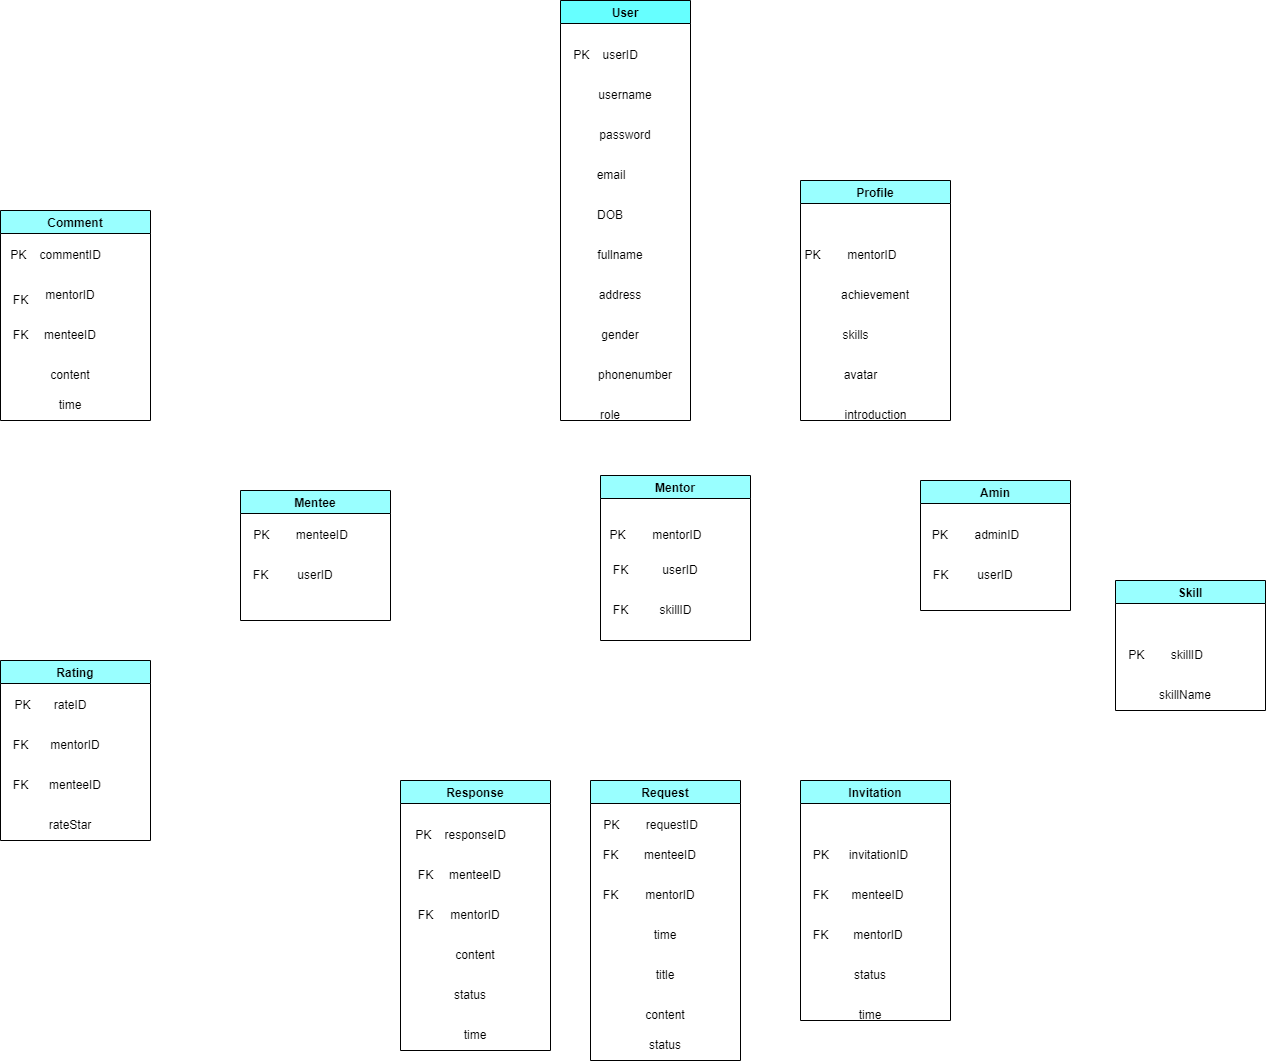

The diagram above was exported from draw.io. Its source (the exported page's mxGraphModel, read from the mxfile embedded in the PNG):
<mxGraphModel dx="1861" dy="1871" grid="1" gridSize="10" guides="1" tooltips="1" connect="1" arrows="1" fold="1" page="1" pageScale="1" pageWidth="850" pageHeight="1100" math="0" shadow="0">
  <root>
    <mxCell id="0" />
    <mxCell id="1" parent="0" />
    <mxCell id="TL7-QIu8iP-okTsTUZNG-15" value="User" style="swimlane;fillColor=#66FFFF;" parent="1" vertex="1">
      <mxGeometry x="720" y="-580" width="130" height="420" as="geometry" />
    </mxCell>
    <mxCell id="TL7-QIu8iP-okTsTUZNG-18" value="PK&amp;nbsp; &amp;nbsp; userID" style="text;html=1;align=center;verticalAlign=middle;resizable=0;points=[];autosize=1;strokeColor=none;fillColor=none;" parent="TL7-QIu8iP-okTsTUZNG-15" vertex="1">
      <mxGeometry y="40" width="90" height="30" as="geometry" />
    </mxCell>
    <mxCell id="TL7-QIu8iP-okTsTUZNG-19" value="username" style="text;html=1;strokeColor=none;fillColor=none;align=center;verticalAlign=middle;whiteSpace=wrap;rounded=0;" parent="TL7-QIu8iP-okTsTUZNG-15" vertex="1">
      <mxGeometry x="30" y="80" width="70" height="30" as="geometry" />
    </mxCell>
    <mxCell id="TL7-QIu8iP-okTsTUZNG-20" value="password" style="text;html=1;strokeColor=none;fillColor=none;align=center;verticalAlign=middle;whiteSpace=wrap;rounded=0;" parent="TL7-QIu8iP-okTsTUZNG-15" vertex="1">
      <mxGeometry x="30" y="120" width="70" height="30" as="geometry" />
    </mxCell>
    <mxCell id="TL7-QIu8iP-okTsTUZNG-21" value="&amp;nbsp;email&lt;span style=&quot;white-space: pre;&quot;&gt;&#09;&lt;/span&gt;" style="text;html=1;strokeColor=none;fillColor=none;align=center;verticalAlign=middle;whiteSpace=wrap;rounded=0;" parent="TL7-QIu8iP-okTsTUZNG-15" vertex="1">
      <mxGeometry x="30" y="160" width="60" height="30" as="geometry" />
    </mxCell>
    <mxCell id="WOiRJVglwo6FSwuh2QkT-1" value="DOB" style="text;html=1;strokeColor=none;fillColor=none;align=center;verticalAlign=middle;whiteSpace=wrap;rounded=0;" parent="TL7-QIu8iP-okTsTUZNG-15" vertex="1">
      <mxGeometry x="20" y="200" width="60" height="30" as="geometry" />
    </mxCell>
    <mxCell id="WOiRJVglwo6FSwuh2QkT-2" value="fullname" style="text;html=1;strokeColor=none;fillColor=none;align=center;verticalAlign=middle;whiteSpace=wrap;rounded=0;" parent="TL7-QIu8iP-okTsTUZNG-15" vertex="1">
      <mxGeometry x="30" y="240" width="60" height="30" as="geometry" />
    </mxCell>
    <mxCell id="WOiRJVglwo6FSwuh2QkT-3" value="address" style="text;html=1;strokeColor=none;fillColor=none;align=center;verticalAlign=middle;whiteSpace=wrap;rounded=0;" parent="TL7-QIu8iP-okTsTUZNG-15" vertex="1">
      <mxGeometry x="30" y="280" width="60" height="30" as="geometry" />
    </mxCell>
    <mxCell id="WOiRJVglwo6FSwuh2QkT-4" value="gender" style="text;html=1;strokeColor=none;fillColor=none;align=center;verticalAlign=middle;whiteSpace=wrap;rounded=0;" parent="TL7-QIu8iP-okTsTUZNG-15" vertex="1">
      <mxGeometry x="30" y="320" width="60" height="30" as="geometry" />
    </mxCell>
    <mxCell id="WOiRJVglwo6FSwuh2QkT-5" value="phonenumber" style="text;html=1;strokeColor=none;fillColor=none;align=center;verticalAlign=middle;whiteSpace=wrap;rounded=0;" parent="TL7-QIu8iP-okTsTUZNG-15" vertex="1">
      <mxGeometry x="45" y="360" width="60" height="30" as="geometry" />
    </mxCell>
    <mxCell id="3Z0Vtg2GQinOC6KK63oH-1" value="role" style="text;html=1;strokeColor=none;fillColor=none;align=center;verticalAlign=middle;whiteSpace=wrap;rounded=0;" parent="TL7-QIu8iP-okTsTUZNG-15" vertex="1">
      <mxGeometry x="20" y="400" width="60" height="30" as="geometry" />
    </mxCell>
    <mxCell id="TL7-QIu8iP-okTsTUZNG-22" value="Amin" style="swimlane;fillColor=#99FFFF;" parent="1" vertex="1">
      <mxGeometry x="1080" y="-100" width="150" height="130" as="geometry" />
    </mxCell>
    <mxCell id="TL7-QIu8iP-okTsTUZNG-23" value="PK&amp;nbsp;&amp;nbsp;&amp;nbsp;&amp;nbsp;&amp;nbsp;&amp;nbsp;&amp;nbsp; adminID" style="text;html=1;align=center;verticalAlign=middle;resizable=0;points=[];autosize=1;strokeColor=none;fillColor=none;" parent="TL7-QIu8iP-okTsTUZNG-22" vertex="1">
      <mxGeometry y="40" width="110" height="30" as="geometry" />
    </mxCell>
    <mxCell id="TL7-QIu8iP-okTsTUZNG-24" value="userID" style="text;html=1;strokeColor=none;fillColor=none;align=center;verticalAlign=middle;whiteSpace=wrap;rounded=0;" parent="TL7-QIu8iP-okTsTUZNG-22" vertex="1">
      <mxGeometry x="45" y="80" width="60" height="30" as="geometry" />
    </mxCell>
    <mxCell id="TL7-QIu8iP-okTsTUZNG-27" value="FK" style="text;html=1;align=center;verticalAlign=middle;resizable=0;points=[];autosize=1;strokeColor=none;fillColor=none;" parent="TL7-QIu8iP-okTsTUZNG-22" vertex="1">
      <mxGeometry y="80" width="40" height="30" as="geometry" />
    </mxCell>
    <mxCell id="TL7-QIu8iP-okTsTUZNG-33" value="Mentee" style="swimlane;fillColor=#99FFFF;" parent="1" vertex="1">
      <mxGeometry x="400" y="-90" width="150" height="130" as="geometry" />
    </mxCell>
    <mxCell id="TL7-QIu8iP-okTsTUZNG-34" value="PK&amp;nbsp;&amp;nbsp;&amp;nbsp;&amp;nbsp;&amp;nbsp;&amp;nbsp;&amp;nbsp; menteeID" style="text;html=1;align=center;verticalAlign=middle;resizable=0;points=[];autosize=1;strokeColor=none;fillColor=none;" parent="TL7-QIu8iP-okTsTUZNG-33" vertex="1">
      <mxGeometry y="30" width="120" height="30" as="geometry" />
    </mxCell>
    <mxCell id="TL7-QIu8iP-okTsTUZNG-35" value="userID" style="text;html=1;strokeColor=none;fillColor=none;align=center;verticalAlign=middle;whiteSpace=wrap;rounded=0;" parent="TL7-QIu8iP-okTsTUZNG-33" vertex="1">
      <mxGeometry x="45" y="70" width="60" height="30" as="geometry" />
    </mxCell>
    <mxCell id="TL7-QIu8iP-okTsTUZNG-36" value="FK" style="text;html=1;align=center;verticalAlign=middle;resizable=0;points=[];autosize=1;strokeColor=none;fillColor=none;" parent="TL7-QIu8iP-okTsTUZNG-33" vertex="1">
      <mxGeometry y="70" width="40" height="30" as="geometry" />
    </mxCell>
    <mxCell id="TL7-QIu8iP-okTsTUZNG-42" value="Mentor" style="swimlane;fillColor=#99FFFF;" parent="1" vertex="1">
      <mxGeometry x="760" y="-105" width="150" height="165" as="geometry" />
    </mxCell>
    <mxCell id="TL7-QIu8iP-okTsTUZNG-43" value="PK&amp;nbsp;&amp;nbsp;&amp;nbsp;&amp;nbsp;&amp;nbsp;&amp;nbsp;&amp;nbsp; mentorID" style="text;html=1;align=center;verticalAlign=middle;resizable=0;points=[];autosize=1;strokeColor=none;fillColor=none;" parent="TL7-QIu8iP-okTsTUZNG-42" vertex="1">
      <mxGeometry y="45" width="110" height="30" as="geometry" />
    </mxCell>
    <mxCell id="TL7-QIu8iP-okTsTUZNG-44" value="userID" style="text;html=1;strokeColor=none;fillColor=none;align=center;verticalAlign=middle;whiteSpace=wrap;rounded=0;" parent="TL7-QIu8iP-okTsTUZNG-42" vertex="1">
      <mxGeometry x="50" y="80" width="60" height="30" as="geometry" />
    </mxCell>
    <mxCell id="TL7-QIu8iP-okTsTUZNG-45" value="FK" style="text;html=1;align=center;verticalAlign=middle;resizable=0;points=[];autosize=1;strokeColor=none;fillColor=none;" parent="TL7-QIu8iP-okTsTUZNG-42" vertex="1">
      <mxGeometry y="80" width="40" height="30" as="geometry" />
    </mxCell>
    <mxCell id="O7do9_9q8tOqQ-9qHuQG-1" value="skillID" style="text;html=1;align=center;verticalAlign=middle;resizable=0;points=[];autosize=1;strokeColor=none;fillColor=none;" parent="TL7-QIu8iP-okTsTUZNG-42" vertex="1">
      <mxGeometry x="45" y="120" width="60" height="30" as="geometry" />
    </mxCell>
    <mxCell id="WOiRJVglwo6FSwuh2QkT-41" value="FK" style="text;html=1;align=center;verticalAlign=middle;resizable=0;points=[];autosize=1;strokeColor=none;fillColor=none;" parent="TL7-QIu8iP-okTsTUZNG-42" vertex="1">
      <mxGeometry y="120" width="40" height="30" as="geometry" />
    </mxCell>
    <mxCell id="TL7-QIu8iP-okTsTUZNG-46" value="Skill" style="swimlane;startSize=23;fillColor=#99FFFF;" parent="1" vertex="1">
      <mxGeometry x="1275" width="150" height="130" as="geometry" />
    </mxCell>
    <mxCell id="TL7-QIu8iP-okTsTUZNG-47" value="PK&amp;nbsp; &amp;nbsp; &amp;nbsp; &amp;nbsp; skillID" style="text;html=1;align=center;verticalAlign=middle;resizable=0;points=[];autosize=1;strokeColor=none;fillColor=none;" parent="TL7-QIu8iP-okTsTUZNG-46" vertex="1">
      <mxGeometry y="60" width="100" height="30" as="geometry" />
    </mxCell>
    <mxCell id="TL7-QIu8iP-okTsTUZNG-48" value="skillName" style="text;html=1;strokeColor=none;fillColor=none;align=center;verticalAlign=middle;whiteSpace=wrap;rounded=0;" parent="TL7-QIu8iP-okTsTUZNG-46" vertex="1">
      <mxGeometry x="40" y="100" width="60" height="30" as="geometry" />
    </mxCell>
    <mxCell id="TL7-QIu8iP-okTsTUZNG-50" value="Request" style="swimlane;fillColor=#99FFFF;" parent="1" vertex="1">
      <mxGeometry x="750" y="200" width="150" height="280" as="geometry" />
    </mxCell>
    <mxCell id="TL7-QIu8iP-okTsTUZNG-51" value="PK&amp;nbsp;&amp;nbsp;&amp;nbsp;&amp;nbsp;&amp;nbsp;&amp;nbsp;&amp;nbsp; requestID" style="text;html=1;align=center;verticalAlign=middle;resizable=0;points=[];autosize=1;strokeColor=none;fillColor=none;" parent="TL7-QIu8iP-okTsTUZNG-50" vertex="1">
      <mxGeometry y="30" width="120" height="30" as="geometry" />
    </mxCell>
    <mxCell id="TL7-QIu8iP-okTsTUZNG-52" value="menteeID" style="text;html=1;strokeColor=none;fillColor=none;align=center;verticalAlign=middle;whiteSpace=wrap;rounded=0;" parent="TL7-QIu8iP-okTsTUZNG-50" vertex="1">
      <mxGeometry x="50" y="60" width="60" height="30" as="geometry" />
    </mxCell>
    <mxCell id="TL7-QIu8iP-okTsTUZNG-54" value="mentorID" style="text;html=1;strokeColor=none;fillColor=none;align=center;verticalAlign=middle;whiteSpace=wrap;rounded=0;" parent="TL7-QIu8iP-okTsTUZNG-50" vertex="1">
      <mxGeometry x="50" y="100" width="60" height="30" as="geometry" />
    </mxCell>
    <mxCell id="TL7-QIu8iP-okTsTUZNG-56" value="FK" style="text;html=1;align=center;verticalAlign=middle;resizable=0;points=[];autosize=1;strokeColor=none;fillColor=none;" parent="TL7-QIu8iP-okTsTUZNG-50" vertex="1">
      <mxGeometry y="60" width="40" height="30" as="geometry" />
    </mxCell>
    <mxCell id="TL7-QIu8iP-okTsTUZNG-55" value="FK" style="text;html=1;align=center;verticalAlign=middle;resizable=0;points=[];autosize=1;strokeColor=none;fillColor=none;" parent="TL7-QIu8iP-okTsTUZNG-50" vertex="1">
      <mxGeometry y="100" width="40" height="30" as="geometry" />
    </mxCell>
    <mxCell id="WOiRJVglwo6FSwuh2QkT-6" value="status" style="text;html=1;strokeColor=none;fillColor=none;align=center;verticalAlign=middle;whiteSpace=wrap;rounded=0;" parent="TL7-QIu8iP-okTsTUZNG-50" vertex="1">
      <mxGeometry x="45" y="250" width="60" height="30" as="geometry" />
    </mxCell>
    <mxCell id="WOiRJVglwo6FSwuh2QkT-7" value="title" style="text;html=1;strokeColor=none;fillColor=none;align=center;verticalAlign=middle;whiteSpace=wrap;rounded=0;" parent="TL7-QIu8iP-okTsTUZNG-50" vertex="1">
      <mxGeometry x="45" y="180" width="60" height="30" as="geometry" />
    </mxCell>
    <mxCell id="WOiRJVglwo6FSwuh2QkT-8" value="content" style="text;html=1;strokeColor=none;fillColor=none;align=center;verticalAlign=middle;whiteSpace=wrap;rounded=0;" parent="TL7-QIu8iP-okTsTUZNG-50" vertex="1">
      <mxGeometry x="45" y="220" width="60" height="30" as="geometry" />
    </mxCell>
    <mxCell id="WOiRJVglwo6FSwuh2QkT-11" value="time" style="text;html=1;strokeColor=none;fillColor=none;align=center;verticalAlign=middle;whiteSpace=wrap;rounded=0;" parent="TL7-QIu8iP-okTsTUZNG-50" vertex="1">
      <mxGeometry x="45" y="140" width="60" height="30" as="geometry" />
    </mxCell>
    <mxCell id="TL7-QIu8iP-okTsTUZNG-58" value="Rating" style="swimlane;fillColor=#99FFFF;" parent="1" vertex="1">
      <mxGeometry x="160" y="80" width="150" height="180" as="geometry" />
    </mxCell>
    <mxCell id="TL7-QIu8iP-okTsTUZNG-59" value="PK&amp;nbsp;&amp;nbsp;&amp;nbsp;&amp;nbsp;&amp;nbsp;&amp;nbsp; rateID" style="text;html=1;align=center;verticalAlign=middle;resizable=0;points=[];autosize=1;strokeColor=none;fillColor=none;" parent="TL7-QIu8iP-okTsTUZNG-58" vertex="1">
      <mxGeometry x="5" y="30" width="90" height="30" as="geometry" />
    </mxCell>
    <mxCell id="TL7-QIu8iP-okTsTUZNG-60" value="mentorID" style="text;html=1;strokeColor=none;fillColor=none;align=center;verticalAlign=middle;whiteSpace=wrap;rounded=0;" parent="TL7-QIu8iP-okTsTUZNG-58" vertex="1">
      <mxGeometry x="45" y="70" width="60" height="30" as="geometry" />
    </mxCell>
    <mxCell id="TL7-QIu8iP-okTsTUZNG-61" value="FK" style="text;html=1;align=center;verticalAlign=middle;resizable=0;points=[];autosize=1;strokeColor=none;fillColor=none;" parent="TL7-QIu8iP-okTsTUZNG-58" vertex="1">
      <mxGeometry y="70" width="40" height="30" as="geometry" />
    </mxCell>
    <mxCell id="TL7-QIu8iP-okTsTUZNG-63" value="menteeID" style="text;html=1;strokeColor=none;fillColor=none;align=center;verticalAlign=middle;whiteSpace=wrap;rounded=0;" parent="TL7-QIu8iP-okTsTUZNG-58" vertex="1">
      <mxGeometry x="45" y="110" width="60" height="30" as="geometry" />
    </mxCell>
    <mxCell id="TL7-QIu8iP-okTsTUZNG-62" value="FK" style="text;html=1;align=center;verticalAlign=middle;resizable=0;points=[];autosize=1;strokeColor=none;fillColor=none;" parent="TL7-QIu8iP-okTsTUZNG-58" vertex="1">
      <mxGeometry y="110" width="40" height="30" as="geometry" />
    </mxCell>
    <mxCell id="WOiRJVglwo6FSwuh2QkT-12" value="rateStar" style="text;html=1;strokeColor=none;fillColor=none;align=center;verticalAlign=middle;whiteSpace=wrap;rounded=0;" parent="TL7-QIu8iP-okTsTUZNG-58" vertex="1">
      <mxGeometry x="40" y="150" width="60" height="30" as="geometry" />
    </mxCell>
    <mxCell id="WOiRJVglwo6FSwuh2QkT-13" value="Invitation" style="swimlane;fillColor=#99FFFF;" parent="1" vertex="1">
      <mxGeometry x="960" y="200" width="150" height="240" as="geometry" />
    </mxCell>
    <mxCell id="WOiRJVglwo6FSwuh2QkT-14" value="PK&amp;nbsp; &amp;nbsp; &amp;nbsp; invitationID" style="text;html=1;align=center;verticalAlign=middle;resizable=0;points=[];autosize=1;strokeColor=none;fillColor=none;" parent="WOiRJVglwo6FSwuh2QkT-13" vertex="1">
      <mxGeometry y="60" width="120" height="30" as="geometry" />
    </mxCell>
    <mxCell id="WOiRJVglwo6FSwuh2QkT-15" value="menteeID" style="text;html=1;strokeColor=none;fillColor=none;align=center;verticalAlign=middle;whiteSpace=wrap;rounded=0;" parent="WOiRJVglwo6FSwuh2QkT-13" vertex="1">
      <mxGeometry x="50" y="100" width="55" height="30" as="geometry" />
    </mxCell>
    <mxCell id="WOiRJVglwo6FSwuh2QkT-16" value="mentorID" style="text;html=1;strokeColor=none;fillColor=none;align=center;verticalAlign=middle;whiteSpace=wrap;rounded=0;" parent="WOiRJVglwo6FSwuh2QkT-13" vertex="1">
      <mxGeometry x="47.5" y="140" width="60" height="30" as="geometry" />
    </mxCell>
    <mxCell id="WOiRJVglwo6FSwuh2QkT-17" value="FK" style="text;html=1;align=center;verticalAlign=middle;resizable=0;points=[];autosize=1;strokeColor=none;fillColor=none;" parent="WOiRJVglwo6FSwuh2QkT-13" vertex="1">
      <mxGeometry y="100" width="40" height="30" as="geometry" />
    </mxCell>
    <mxCell id="WOiRJVglwo6FSwuh2QkT-18" value="FK" style="text;html=1;align=center;verticalAlign=middle;resizable=0;points=[];autosize=1;strokeColor=none;fillColor=none;" parent="WOiRJVglwo6FSwuh2QkT-13" vertex="1">
      <mxGeometry y="140" width="40" height="30" as="geometry" />
    </mxCell>
    <mxCell id="WOiRJVglwo6FSwuh2QkT-23" value="status" style="text;html=1;strokeColor=none;fillColor=none;align=center;verticalAlign=middle;whiteSpace=wrap;rounded=0;" parent="WOiRJVglwo6FSwuh2QkT-13" vertex="1">
      <mxGeometry x="40" y="180" width="60" height="30" as="geometry" />
    </mxCell>
    <mxCell id="3Z0Vtg2GQinOC6KK63oH-2" value="time" style="text;html=1;strokeColor=none;fillColor=none;align=center;verticalAlign=middle;whiteSpace=wrap;rounded=0;" parent="WOiRJVglwo6FSwuh2QkT-13" vertex="1">
      <mxGeometry x="40" y="220" width="60" height="30" as="geometry" />
    </mxCell>
    <mxCell id="WOiRJVglwo6FSwuh2QkT-24" value="Response" style="swimlane;fillColor=#99FFFF;" parent="1" vertex="1">
      <mxGeometry x="560" y="200" width="150" height="270" as="geometry" />
    </mxCell>
    <mxCell id="WOiRJVglwo6FSwuh2QkT-25" value="PK&amp;nbsp; &amp;nbsp; responseID" style="text;html=1;align=center;verticalAlign=middle;resizable=0;points=[];autosize=1;strokeColor=none;fillColor=none;" parent="WOiRJVglwo6FSwuh2QkT-24" vertex="1">
      <mxGeometry x="5" y="40" width="110" height="30" as="geometry" />
    </mxCell>
    <mxCell id="WOiRJVglwo6FSwuh2QkT-26" value="menteeID" style="text;html=1;strokeColor=none;fillColor=none;align=center;verticalAlign=middle;whiteSpace=wrap;rounded=0;" parent="WOiRJVglwo6FSwuh2QkT-24" vertex="1">
      <mxGeometry x="45" y="80" width="60" height="30" as="geometry" />
    </mxCell>
    <mxCell id="WOiRJVglwo6FSwuh2QkT-27" value="mentorID" style="text;html=1;strokeColor=none;fillColor=none;align=center;verticalAlign=middle;whiteSpace=wrap;rounded=0;" parent="WOiRJVglwo6FSwuh2QkT-24" vertex="1">
      <mxGeometry x="45" y="120" width="60" height="30" as="geometry" />
    </mxCell>
    <mxCell id="WOiRJVglwo6FSwuh2QkT-28" value="FK" style="text;html=1;align=center;verticalAlign=middle;resizable=0;points=[];autosize=1;strokeColor=none;fillColor=none;" parent="WOiRJVglwo6FSwuh2QkT-24" vertex="1">
      <mxGeometry x="5" y="80" width="40" height="30" as="geometry" />
    </mxCell>
    <mxCell id="WOiRJVglwo6FSwuh2QkT-29" value="FK" style="text;html=1;align=center;verticalAlign=middle;resizable=0;points=[];autosize=1;strokeColor=none;fillColor=none;" parent="WOiRJVglwo6FSwuh2QkT-24" vertex="1">
      <mxGeometry x="5" y="120" width="40" height="30" as="geometry" />
    </mxCell>
    <mxCell id="WOiRJVglwo6FSwuh2QkT-30" value="content" style="text;html=1;strokeColor=none;fillColor=none;align=center;verticalAlign=middle;whiteSpace=wrap;rounded=0;" parent="WOiRJVglwo6FSwuh2QkT-24" vertex="1">
      <mxGeometry x="45" y="160" width="60" height="30" as="geometry" />
    </mxCell>
    <mxCell id="3Z0Vtg2GQinOC6KK63oH-3" value="status" style="text;html=1;strokeColor=none;fillColor=none;align=center;verticalAlign=middle;whiteSpace=wrap;rounded=0;" parent="WOiRJVglwo6FSwuh2QkT-24" vertex="1">
      <mxGeometry x="40" y="200" width="60" height="30" as="geometry" />
    </mxCell>
    <mxCell id="3Z0Vtg2GQinOC6KK63oH-4" value="time" style="text;html=1;strokeColor=none;fillColor=none;align=center;verticalAlign=middle;whiteSpace=wrap;rounded=0;" parent="WOiRJVglwo6FSwuh2QkT-24" vertex="1">
      <mxGeometry x="45" y="240" width="60" height="30" as="geometry" />
    </mxCell>
    <mxCell id="WOiRJVglwo6FSwuh2QkT-31" value="Comment" style="swimlane;fillColor=#99FFFF;" parent="1" vertex="1">
      <mxGeometry x="160" y="-370" width="150" height="210" as="geometry" />
    </mxCell>
    <mxCell id="WOiRJVglwo6FSwuh2QkT-32" value="PK&amp;nbsp; &amp;nbsp; commentID" style="text;html=1;align=center;verticalAlign=middle;resizable=0;points=[];autosize=1;strokeColor=none;fillColor=none;" parent="WOiRJVglwo6FSwuh2QkT-31" vertex="1">
      <mxGeometry y="30" width="110" height="30" as="geometry" />
    </mxCell>
    <mxCell id="WOiRJVglwo6FSwuh2QkT-33" value="mentorID" style="text;html=1;strokeColor=none;fillColor=none;align=center;verticalAlign=middle;whiteSpace=wrap;rounded=0;" parent="WOiRJVglwo6FSwuh2QkT-31" vertex="1">
      <mxGeometry x="40" y="70" width="60" height="30" as="geometry" />
    </mxCell>
    <mxCell id="WOiRJVglwo6FSwuh2QkT-35" value="FK" style="text;html=1;align=center;verticalAlign=middle;resizable=0;points=[];autosize=1;strokeColor=none;fillColor=none;" parent="WOiRJVglwo6FSwuh2QkT-31" vertex="1">
      <mxGeometry y="75" width="40" height="30" as="geometry" />
    </mxCell>
    <mxCell id="WOiRJVglwo6FSwuh2QkT-37" value="menteeID" style="text;html=1;strokeColor=none;fillColor=none;align=center;verticalAlign=middle;whiteSpace=wrap;rounded=0;" parent="WOiRJVglwo6FSwuh2QkT-31" vertex="1">
      <mxGeometry x="40" y="110" width="60" height="30" as="geometry" />
    </mxCell>
    <mxCell id="WOiRJVglwo6FSwuh2QkT-38" value="FK" style="text;html=1;align=center;verticalAlign=middle;resizable=0;points=[];autosize=1;strokeColor=none;fillColor=none;" parent="WOiRJVglwo6FSwuh2QkT-31" vertex="1">
      <mxGeometry y="110" width="40" height="30" as="geometry" />
    </mxCell>
    <mxCell id="WOiRJVglwo6FSwuh2QkT-39" value="content" style="text;html=1;strokeColor=none;fillColor=none;align=center;verticalAlign=middle;whiteSpace=wrap;rounded=0;" parent="WOiRJVglwo6FSwuh2QkT-31" vertex="1">
      <mxGeometry x="40" y="150" width="60" height="30" as="geometry" />
    </mxCell>
    <mxCell id="WOiRJVglwo6FSwuh2QkT-40" value="time" style="text;html=1;strokeColor=none;fillColor=none;align=center;verticalAlign=middle;whiteSpace=wrap;rounded=0;" parent="WOiRJVglwo6FSwuh2QkT-31" vertex="1">
      <mxGeometry x="40" y="180" width="60" height="30" as="geometry" />
    </mxCell>
    <mxCell id="WOiRJVglwo6FSwuh2QkT-42" value="Profile" style="swimlane;fillColor=#99FFFF;" parent="1" vertex="1">
      <mxGeometry x="960" y="-400" width="150" height="240" as="geometry" />
    </mxCell>
    <mxCell id="WOiRJVglwo6FSwuh2QkT-43" value="PK&amp;nbsp;&amp;nbsp;&amp;nbsp;&amp;nbsp;&amp;nbsp;&amp;nbsp;&amp;nbsp; mentorID" style="text;html=1;align=center;verticalAlign=middle;resizable=0;points=[];autosize=1;strokeColor=none;fillColor=none;" parent="WOiRJVglwo6FSwuh2QkT-42" vertex="1">
      <mxGeometry x="-5" y="60" width="110" height="30" as="geometry" />
    </mxCell>
    <mxCell id="WOiRJVglwo6FSwuh2QkT-48" value="achievement" style="text;html=1;strokeColor=none;fillColor=none;align=center;verticalAlign=middle;whiteSpace=wrap;rounded=0;" parent="WOiRJVglwo6FSwuh2QkT-42" vertex="1">
      <mxGeometry x="45" y="100" width="60" height="30" as="geometry" />
    </mxCell>
    <mxCell id="WOiRJVglwo6FSwuh2QkT-50" value="skills" style="text;html=1;align=center;verticalAlign=middle;resizable=0;points=[];autosize=1;strokeColor=none;fillColor=none;" parent="WOiRJVglwo6FSwuh2QkT-42" vertex="1">
      <mxGeometry x="30" y="140" width="50" height="30" as="geometry" />
    </mxCell>
    <mxCell id="WOiRJVglwo6FSwuh2QkT-51" value="avatar" style="text;html=1;align=center;verticalAlign=middle;resizable=0;points=[];autosize=1;strokeColor=none;fillColor=none;" parent="WOiRJVglwo6FSwuh2QkT-42" vertex="1">
      <mxGeometry x="30" y="180" width="60" height="30" as="geometry" />
    </mxCell>
    <mxCell id="Hl0A5ETBiAC2stt_OxaT-1" value="introduction" style="text;html=1;align=center;verticalAlign=middle;resizable=0;points=[];autosize=1;strokeColor=none;fillColor=none;" vertex="1" parent="WOiRJVglwo6FSwuh2QkT-42">
      <mxGeometry x="30" y="220" width="90" height="30" as="geometry" />
    </mxCell>
  </root>
</mxGraphModel>